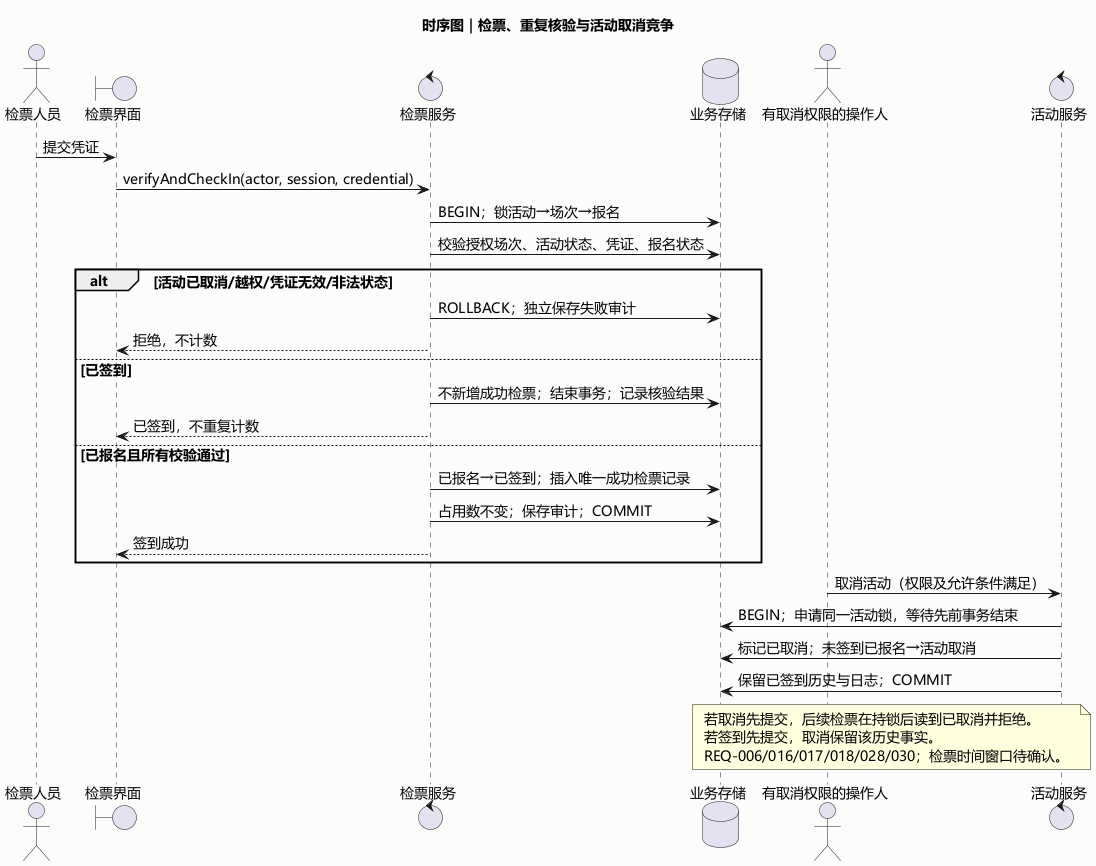

The diagram above was rendered by PlantUML. Its source (embedded in the PNG):
@startuml
title 时序图｜检票、重复核验与活动取消竞争
skinparam defaultFontName Microsoft YaHei
skinparam defaultFontSize 14
skinparam backgroundColor #FCFDFB
skinparam sequenceParticipantBackgroundColor #EDF6F2
skinparam shadowing false
actor 检票人员 as C
boundary 检票界面 as UI
control 检票服务 as S
database 业务存储 as DB
actor 有取消权限的操作人 as A
control 活动服务 as ES
C -> UI : 提交凭证
UI -> S : verifyAndCheckIn(actor, session, credential)
S -> DB : BEGIN；锁活动→场次→报名
S -> DB : 校验授权场次、活动状态、凭证、报名状态
alt 活动已取消/越权/凭证无效/非法状态
  S -> DB : ROLLBACK；独立保存失败审计
  S --> UI : 拒绝，不计数
else 已签到
  S -> DB : 不新增成功检票；结束事务；记录核验结果
  S --> UI : 已签到，不重复计数
else 已报名且所有校验通过
  S -> DB : 已报名→已签到；插入唯一成功检票记录
  S -> DB : 占用数不变；保存审计；COMMIT
  S --> UI : 签到成功
end
A -> ES : 取消活动（权限及允许条件满足）
ES -> DB : BEGIN；申请同一活动锁，等待先前事务结束
ES -> DB : 标记已取消；未签到已报名→活动取消
ES -> DB : 保留已签到历史与日志；COMMIT
note over ES, DB
若取消先提交，后续检票在持锁后读到已取消并拒绝。
若签到先提交，取消保留该历史事实。
REQ-006/016/017/018/028/030；检票时间窗口待确认。
end note
@enduml